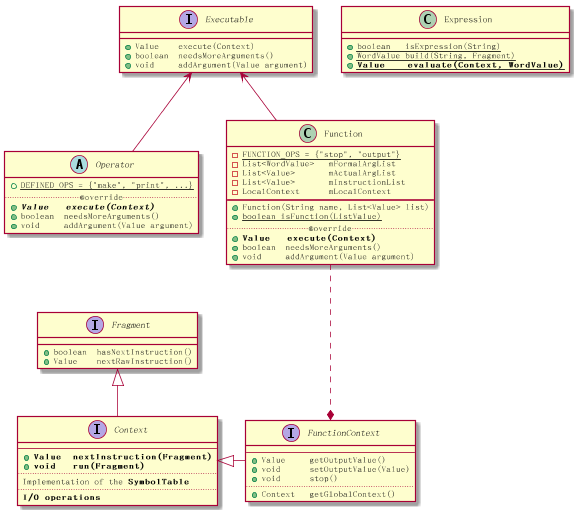

The diagram above was rendered by PlantUML. Its source (embedded in the PNG):
@startuml


    interface  Context{
        --
        + <b>Value  nextInstruction(Fragment)
        + <b>void   run(Fragment)
        ..
        {method} Implementation of the <b>SymbolTable
        ..
        {method} <b>I/O operations
    }
    interface Executable {
        + Value    execute(Context)
        + boolean  needsMoreArguments()
        + void     addArgument(Value argument)
    }
    interface Fragment{
        + boolean  hasNextInstruction()
        + Value    nextRawInstruction()
    }
    interface FunctionContext{
        ---
        + Value     getOutputValue()
        + void      setOutputValue(Value)
        + void      stop()
        ..
        + Context   getGlobalContext()
    }

    Context <|- FunctionContext
    Fragment <|-- Context


    abstract class Value{
        + {abstract} String toString()
    }

    class ListValue{
        # List<Value> mList
        # Value get(int index)
        # int size()
    }
    abstract class Operator{
        + {static} DEFINED_OPS = {"make", "print", ...}
        ..@override..
        + {abstract} <b>Value   execute(Context)
        + boolean  needsMoreArguments()
        + void     addArgument(Value argument)
    }
    class Function {
        - {static} FUNCTION_OPS = {"stop", "output"}
        - List<WordValue>   mFormalArgList
        - List<Value>       mActualArgList
        - List<Value>       mInstructionList
        - LocalContext      mLocalContext
        ==
        + Function(String name, List<Value> list)
        + {static}boolean isFunction(ListValue)
        ..@override..
        + <b>Value   execute(Context)
        + boolean  needsMoreArguments()
        + void     addArgument(Value argument)
    }
    class CodeFragment{
        - int mInstructionPointer
        --
        - CodeFragment(List<Value>)
        + void resetPointer()
        ..@override..
        + boolean hasNextInstruction()
        + Value   nextRawInstruction()
    }

    Value <|- ListValue
    Operator--|>Value
    Executable <-- Operator
    ListValue <|-- Function
    Executable <-- Function
    ListValue <|- CodeFragment
    CodeFragment -> Fragment

    class Function.LocalContext{
        - Context     mGlobalContext
        - int         mInstructionPointer
        - SymbolTable mLocalTable
        - Value       mOutputValue
        --
        LocalContext(Context globalContext)
        ..@override ..


    }
    Function *-- Function.LocalContext
    FunctionContext <- Function.LocalContext

    abstract class ListValue.Builder{
        {method}...
        {method}Some methods to generate ListValue

        + <b>ListValue buildList()
    }
    ListValue *-- ListValue.Builder
    Fragment  <- ListValue.Builder

    SymbolTable ..o Operator
    SymbolTable ..* Context

    Function ...* FunctionContext

    hide Function.LocalContext
    hide ListValue.Builder
    hide CodeFragment
    hide Value
    hide SymbolTable
    hide ListValue


class Interpreter {

}

hide Interpreter


Context <- Interpreter

class SymbolTable{
    - HashMap<String,Value>
    {method} Some operators about HashMap
}
class Expression{
    + {static} boolean   isExpression(String)
    + {static} WordValue build(String, Fragment)
    + {static} <b>Value    evaluate(Context, WordValue)


}
@enduml